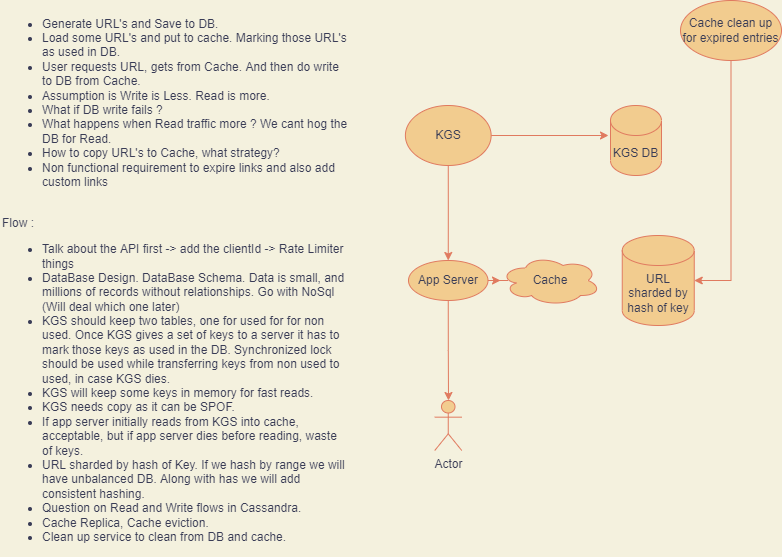

The diagram above was exported from draw.io. Its source (the exported page's mxGraphModel, read from the mxfile embedded in the PNG):
<mxGraphModel dx="790" dy="471" grid="1" gridSize="10" guides="1" tooltips="1" connect="1" arrows="1" fold="1" page="1" pageScale="1" pageWidth="850" pageHeight="1100" background="#F4F1DE" math="0" shadow="0">
  <root>
    <mxCell id="0" />
    <mxCell id="1" parent="0" />
    <mxCell id="asNLX5fnRBpb9bu3cF-5-6" value="" style="edgeStyle=orthogonalEdgeStyle;rounded=0;orthogonalLoop=1;jettySize=auto;html=1;labelBackgroundColor=#F4F1DE;strokeColor=#E07A5F;fontColor=#393C56;" parent="1" source="hxf6pmDsjagd2OPpwOKA-1" edge="1">
      <mxGeometry relative="1" as="geometry">
        <mxPoint x="648" y="155" as="targetPoint" />
      </mxGeometry>
    </mxCell>
    <mxCell id="asNLX5fnRBpb9bu3cF-5-7" value="" style="edgeStyle=orthogonalEdgeStyle;rounded=0;orthogonalLoop=1;jettySize=auto;html=1;labelBackgroundColor=#F4F1DE;strokeColor=#E07A5F;fontColor=#393C56;" parent="1" source="hxf6pmDsjagd2OPpwOKA-1" target="hxf6pmDsjagd2OPpwOKA-5" edge="1">
      <mxGeometry relative="1" as="geometry" />
    </mxCell>
    <mxCell id="hxf6pmDsjagd2OPpwOKA-1" value="KGS" style="ellipse;whiteSpace=wrap;html=1;fillColor=#F2CC8F;strokeColor=#E07A5F;fontColor=#393C56;" parent="1" vertex="1">
      <mxGeometry x="444.88" y="125" width="85.75" height="60" as="geometry" />
    </mxCell>
    <mxCell id="hxf6pmDsjagd2OPpwOKA-2" value="KGS DB" style="shape=cylinder3;whiteSpace=wrap;html=1;boundedLbl=1;backgroundOutline=1;size=15;fillColor=#F2CC8F;strokeColor=#E07A5F;fontColor=#393C56;" parent="1" vertex="1">
      <mxGeometry x="650" y="125" width="51" height="70" as="geometry" />
    </mxCell>
    <mxCell id="hxf6pmDsjagd2OPpwOKA-3" value="&lt;ul&gt;&lt;li&gt;Generate URL's and Save to DB.&lt;/li&gt;&lt;li&gt;Load some URL's and put to cache. Marking those URL's as used in DB.&lt;/li&gt;&lt;li&gt;User requests URL, gets from Cache. And then do write to DB from Cache.&lt;/li&gt;&lt;li&gt;Assumption is Write is Less. Read is more.&lt;/li&gt;&lt;li&gt;What if DB write fails ?&lt;/li&gt;&lt;li&gt;What happens when Read traffic more ? We cant hog the DB for Read.&lt;/li&gt;&lt;li&gt;How to copy URL's to Cache, what strategy?&lt;/li&gt;&lt;li&gt;Non functional requirement to expire links and also add custom links&lt;/li&gt;&lt;/ul&gt;&lt;div&gt;&lt;br&gt;&lt;/div&gt;&lt;div&gt;Flow :&lt;/div&gt;&lt;div&gt;&lt;ul&gt;&lt;li&gt;Talk about the API first -&amp;gt; add the clientId -&amp;gt; Rate Limiter things&lt;/li&gt;&lt;li&gt;DataBase Design. DataBase Schema. Data is small, and millions of records without relationships. Go with NoSql (Will deal which one later)&lt;/li&gt;&lt;li&gt;KGS should keep two tables, one for used for for non used. Once KGS gives a set of keys to a server it has to mark those keys as used in the DB. Synchronized lock should be used while transferring keys from non used to used, in case KGS dies.&amp;nbsp;&lt;/li&gt;&lt;li&gt;KGS will keep some keys in memory for fast reads.&lt;/li&gt;&lt;li&gt;KGS needs copy as it can be SPOF.&lt;/li&gt;&lt;li&gt;If app server initially reads from KGS into cache, acceptable, but if app server dies before reading, waste of keys.&amp;nbsp;&lt;/li&gt;&lt;li&gt;URL sharded by hash of Key. If we hash by range we will have unbalanced DB. Along with has we will add consistent hashing.&amp;nbsp;&lt;/li&gt;&lt;li&gt;Question on Read and Write flows in Cassandra.&lt;/li&gt;&lt;li&gt;Cache Replica, Cache eviction.&lt;/li&gt;&lt;li&gt;Clean up service to clean from DB and cache.&lt;/li&gt;&lt;/ul&gt;&lt;/div&gt;" style="text;html=1;strokeColor=none;fillColor=none;align=left;verticalAlign=middle;whiteSpace=wrap;rounded=0;fontColor=#393C56;" parent="1" vertex="1">
      <mxGeometry x="40" y="35" width="350" height="530" as="geometry" />
    </mxCell>
    <mxCell id="hxf6pmDsjagd2OPpwOKA-4" value="Actor" style="shape=umlActor;verticalLabelPosition=bottom;verticalAlign=top;html=1;outlineConnect=0;fillColor=#F2CC8F;strokeColor=#E07A5F;fontColor=#393C56;" parent="1" vertex="1">
      <mxGeometry x="474.25" y="420" width="27" height="50" as="geometry" />
    </mxCell>
    <mxCell id="asNLX5fnRBpb9bu3cF-5-14" style="edgeStyle=orthogonalEdgeStyle;rounded=0;orthogonalLoop=1;jettySize=auto;html=1;labelBackgroundColor=#F4F1DE;strokeColor=#E07A5F;fontColor=#393C56;" parent="1" source="hxf6pmDsjagd2OPpwOKA-5" edge="1">
      <mxGeometry relative="1" as="geometry">
        <mxPoint x="488" y="420" as="targetPoint" />
      </mxGeometry>
    </mxCell>
    <mxCell id="asNLX5fnRBpb9bu3cF-5-17" style="edgeStyle=orthogonalEdgeStyle;rounded=0;orthogonalLoop=1;jettySize=auto;html=1;exitX=1;exitY=0.5;exitDx=0;exitDy=0;labelBackgroundColor=#F4F1DE;strokeColor=#E07A5F;fontColor=#393C56;" parent="1" source="hxf6pmDsjagd2OPpwOKA-5" target="hxf6pmDsjagd2OPpwOKA-6" edge="1">
      <mxGeometry relative="1" as="geometry" />
    </mxCell>
    <mxCell id="hxf6pmDsjagd2OPpwOKA-5" value="App Server" style="ellipse;whiteSpace=wrap;html=1;fillColor=#F2CC8F;strokeColor=#E07A5F;fontColor=#393C56;" parent="1" vertex="1">
      <mxGeometry x="448" y="280" width="79.5" height="40" as="geometry" />
    </mxCell>
    <mxCell id="asNLX5fnRBpb9bu3cF-5-3" value="URL sharded by hash of key" style="shape=cylinder3;whiteSpace=wrap;html=1;boundedLbl=1;backgroundOutline=1;size=15;fillColor=#F2CC8F;strokeColor=#E07A5F;fontColor=#393C56;" parent="1" vertex="1">
      <mxGeometry x="661.75" y="255" width="72" height="90" as="geometry" />
    </mxCell>
    <mxCell id="hxf6pmDsjagd2OPpwOKA-6" value="Cache" style="ellipse;shape=cloud;whiteSpace=wrap;html=1;fillColor=#F2CC8F;strokeColor=#E07A5F;fontColor=#393C56;" parent="1" vertex="1">
      <mxGeometry x="540" y="275" width="100" height="50" as="geometry" />
    </mxCell>
    <mxCell id="asNLX5fnRBpb9bu3cF-5-19" style="edgeStyle=orthogonalEdgeStyle;rounded=0;orthogonalLoop=1;jettySize=auto;html=1;entryX=1;entryY=0.5;entryDx=0;entryDy=0;entryPerimeter=0;labelBackgroundColor=#F4F1DE;strokeColor=#E07A5F;fontColor=#393C56;" parent="1" source="asNLX5fnRBpb9bu3cF-5-18" target="asNLX5fnRBpb9bu3cF-5-3" edge="1">
      <mxGeometry relative="1" as="geometry" />
    </mxCell>
    <mxCell id="asNLX5fnRBpb9bu3cF-5-18" value="Cache clean up for expired entries" style="ellipse;whiteSpace=wrap;html=1;fillColor=#F2CC8F;strokeColor=#E07A5F;fontColor=#393C56;" parent="1" vertex="1">
      <mxGeometry x="720" y="20" width="101" height="60" as="geometry" />
    </mxCell>
  </root>
</mxGraphModel>